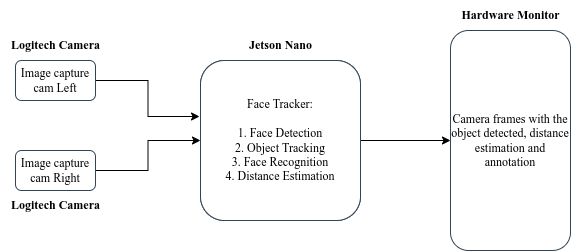

The diagram above was exported from draw.io. Its source (the exported page's mxGraphModel, read from the mxfile embedded in the PNG):
<mxGraphModel dx="1355" dy="712" grid="1" gridSize="10" guides="1" tooltips="1" connect="1" arrows="1" fold="1" page="1" pageScale="1" pageWidth="850" pageHeight="1100" math="0" shadow="0">
  <root>
    <mxCell id="0" />
    <mxCell id="1" parent="0" />
    <mxCell id="0Nj_tHNc-NHGnWxnjCbw-4" value="&lt;div&gt;&lt;font face=&quot;times new roman&quot;&gt;&lt;b&gt;&lt;br&gt;&lt;/b&gt;&lt;/font&gt;&lt;b style=&quot;font-family: &amp;#34;times new roman&amp;#34;&quot;&gt;&lt;font style=&quot;font-size: 15px&quot;&gt;FreeRTOS&lt;/font&gt;&lt;/b&gt;&lt;br&gt;&lt;/div&gt;&lt;div&gt;&lt;b style=&quot;font-family: &amp;#34;times new roman&amp;#34;&quot;&gt;&lt;br&gt;&lt;/b&gt;&lt;/div&gt;&lt;span style=&quot;font-family: &amp;#34;times new roman&amp;#34; ; text-align: left&quot;&gt;Single service for Accelerometer&lt;/span&gt;&lt;font face=&quot;Times New Roman&quot;&gt;&lt;br&gt;&lt;/font&gt;&lt;span style=&quot;font-family: &amp;#34;times new roman&amp;#34; ; text-align: left&quot;&gt;Single service for Base Servo&lt;br&gt;&lt;/span&gt;&lt;span style=&quot;text-align: left ; font-family: &amp;#34;times new roman&amp;#34;&quot;&gt;Single service for Arm Servo&lt;br&gt;Logging provided&lt;/span&gt;&lt;font face=&quot;Times New Roman&quot;&gt;&lt;br&gt;&lt;/font&gt;&lt;span style=&quot;text-align: left ; font-family: &amp;#34;times new roman&amp;#34;&quot;&gt;Timing provided&lt;br&gt;&lt;/span&gt;&lt;font face=&quot;Times New Roman&quot;&gt;&lt;br&gt;&lt;/font&gt;" style="rounded=1;whiteSpace=wrap;html=1;fillColor=#999999;fontColor=#000000;strokeColor=#314354;align=center;" parent="1" vertex="1">
      <mxGeometry x="310" y="210" width="160" height="160" as="geometry" />
    </mxCell>
    <mxCell id="0Nj_tHNc-NHGnWxnjCbw-25" style="edgeStyle=orthogonalEdgeStyle;rounded=0;orthogonalLoop=1;jettySize=auto;html=1;" parent="1" source="0Nj_tHNc-NHGnWxnjCbw-6" target="0Nj_tHNc-NHGnWxnjCbw-18" edge="1">
      <mxGeometry relative="1" as="geometry" />
    </mxCell>
    <mxCell id="0Nj_tHNc-NHGnWxnjCbw-6" value="&lt;font face=&quot;Times New Roman&quot;&gt;Image capture&lt;br&gt;cam Right&lt;br&gt;&lt;/font&gt;" style="rounded=1;whiteSpace=wrap;html=1;fillColor=#FFFFFF;fontColor=#000000;strokeColor=#314354;" parent="1" vertex="1">
      <mxGeometry x="125" y="300" width="80" height="40" as="geometry" />
    </mxCell>
    <mxCell id="0Nj_tHNc-NHGnWxnjCbw-11" value="Jetson Nano" style="text;html=1;align=center;verticalAlign=middle;resizable=0;points=[];autosize=1;strokeColor=none;fillColor=none;fontFamily=Times New Roman;fontColor=#000000;fontStyle=1" parent="1" vertex="1">
      <mxGeometry x="345" y="180" width="90" height="30" as="geometry" />
    </mxCell>
    <mxCell id="0Nj_tHNc-NHGnWxnjCbw-12" value="Logitech Camera" style="text;html=1;align=center;verticalAlign=middle;resizable=0;points=[];autosize=1;strokeColor=none;fillColor=none;fontFamily=Times New Roman;fontColor=#000000;fontStyle=1" parent="1" vertex="1">
      <mxGeometry x="110" y="180" width="110" height="30" as="geometry" />
    </mxCell>
    <mxCell id="0Nj_tHNc-NHGnWxnjCbw-26" value="" style="edgeStyle=orthogonalEdgeStyle;rounded=0;orthogonalLoop=1;jettySize=auto;html=1;" parent="1" source="0Nj_tHNc-NHGnWxnjCbw-18" target="0Nj_tHNc-NHGnWxnjCbw-19" edge="1">
      <mxGeometry relative="1" as="geometry" />
    </mxCell>
    <mxCell id="0Nj_tHNc-NHGnWxnjCbw-18" value="&lt;div&gt;&lt;/div&gt;&lt;font face=&quot;Times New Roman&quot;&gt;Face Tracker:&lt;br&gt;&lt;br&gt;1. Face Detection&lt;br&gt;2. Object Tracking&lt;br&gt;3. Face Recognition&lt;br&gt;4. Distance Estimation&lt;br&gt;&lt;/font&gt;" style="rounded=1;whiteSpace=wrap;html=1;fillColor=#FFFFFF;fontColor=#000000;strokeColor=#314354;align=center;" parent="1" vertex="1">
      <mxGeometry x="310" y="210" width="160" height="160" as="geometry" />
    </mxCell>
    <mxCell id="0Nj_tHNc-NHGnWxnjCbw-19" value="&lt;font face=&quot;Times New Roman&quot;&gt;Camera frames with the object detected, distance estimation and annotation&lt;/font&gt;" style="rounded=1;whiteSpace=wrap;html=1;fillColor=#FFFFFF;fontColor=#000000;strokeColor=#314354;" parent="1" vertex="1">
      <mxGeometry x="560" y="180" width="120" height="220" as="geometry" />
    </mxCell>
    <mxCell id="0Nj_tHNc-NHGnWxnjCbw-24" style="edgeStyle=orthogonalEdgeStyle;rounded=0;orthogonalLoop=1;jettySize=auto;html=1;entryX=-0.006;entryY=0.35;entryDx=0;entryDy=0;entryPerimeter=0;" parent="1" source="0Nj_tHNc-NHGnWxnjCbw-20" target="0Nj_tHNc-NHGnWxnjCbw-18" edge="1">
      <mxGeometry relative="1" as="geometry" />
    </mxCell>
    <mxCell id="0Nj_tHNc-NHGnWxnjCbw-20" value="&lt;font face=&quot;Times New Roman&quot;&gt;Image capture&lt;br&gt;cam Left&lt;br&gt;&lt;/font&gt;" style="rounded=1;whiteSpace=wrap;html=1;fillColor=#FFFFFF;fontColor=#000000;strokeColor=#314354;" parent="1" vertex="1">
      <mxGeometry x="125" y="210" width="80" height="40" as="geometry" />
    </mxCell>
    <mxCell id="0Nj_tHNc-NHGnWxnjCbw-21" value="Logitech Camera" style="text;html=1;align=center;verticalAlign=middle;resizable=0;points=[];autosize=1;strokeColor=none;fillColor=none;fontFamily=Times New Roman;fontColor=#000000;fontStyle=1" parent="1" vertex="1">
      <mxGeometry x="110" y="340" width="110" height="30" as="geometry" />
    </mxCell>
    <mxCell id="0Nj_tHNc-NHGnWxnjCbw-27" value="Hardware Monitor" style="text;html=1;align=center;verticalAlign=middle;resizable=0;points=[];autosize=1;strokeColor=none;fillColor=none;fontFamily=Times New Roman;fontColor=#000000;fontStyle=1" parent="1" vertex="1">
      <mxGeometry x="560" y="150" width="120" height="30" as="geometry" />
    </mxCell>
  </root>
</mxGraphModel>